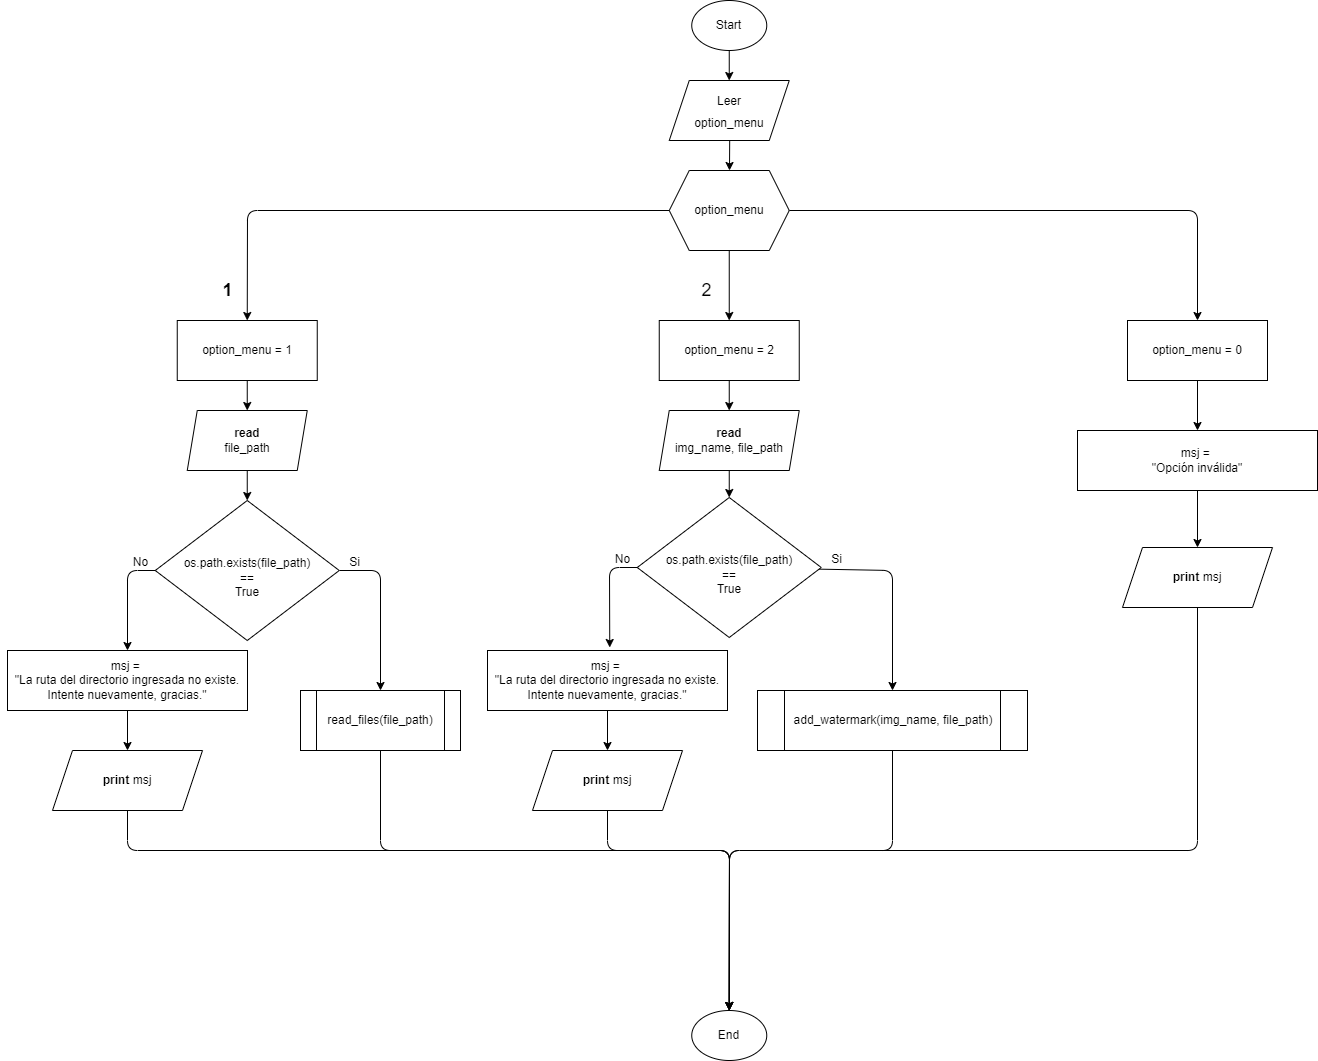

The diagram above was exported from draw.io. Its source (the exported page's mxGraphModel, read from the mxfile embedded in the PNG):
<mxGraphModel dx="2088" dy="1824" grid="1" gridSize="10" guides="1" tooltips="1" connect="1" arrows="1" fold="1" page="1" pageScale="1" pageWidth="850" pageHeight="1100" math="0" shadow="0">
  <root>
    <mxCell id="0" />
    <mxCell id="1" parent="0" />
    <mxCell id="22" value="" style="edgeStyle=none;html=1;" parent="1" target="21" edge="1">
      <mxGeometry relative="1" as="geometry">
        <mxPoint x="582.25" y="160" as="sourcePoint" />
      </mxGeometry>
    </mxCell>
    <mxCell id="35" value="" style="edgeStyle=none;html=1;fontSize=18;" parent="1" source="2" target="34" edge="1">
      <mxGeometry relative="1" as="geometry" />
    </mxCell>
    <mxCell id="2" value="Start" style="ellipse;whiteSpace=wrap;html=1;" parent="1" vertex="1">
      <mxGeometry x="544.25" y="30" width="75" height="50" as="geometry" />
    </mxCell>
    <mxCell id="7" value="" style="edgeStyle=none;html=1;" parent="1" source="3" target="6" edge="1">
      <mxGeometry relative="1" as="geometry" />
    </mxCell>
    <mxCell id="3" value="read&lt;br&gt;&lt;span style=&quot;font-weight: normal;&quot;&gt;file_path&lt;/span&gt;" style="shape=parallelogram;perimeter=parallelogramPerimeter;whiteSpace=wrap;html=1;fixedSize=1;size=10.000000000000227;fontStyle=1" parent="1" vertex="1">
      <mxGeometry x="39.75" y="440" width="120" height="60" as="geometry" />
    </mxCell>
    <mxCell id="9" value="" style="edgeStyle=none;html=1;entryX=0.5;entryY=0;entryDx=0;entryDy=0;exitX=1;exitY=0.5;exitDx=0;exitDy=0;" parent="1" source="6" target="49" edge="1">
      <mxGeometry relative="1" as="geometry">
        <Array as="points">
          <mxPoint x="233" y="600" />
        </Array>
        <mxPoint x="230" y="640" as="targetPoint" />
      </mxGeometry>
    </mxCell>
    <mxCell id="38" style="edgeStyle=none;html=1;entryX=0.5;entryY=0;entryDx=0;entryDy=0;fontSize=12;exitX=0;exitY=0.5;exitDx=0;exitDy=0;" parent="1" source="6" target="10" edge="1">
      <mxGeometry relative="1" as="geometry">
        <Array as="points">
          <mxPoint x="-20" y="600" />
        </Array>
        <mxPoint x="-57" y="550" as="sourcePoint" />
      </mxGeometry>
    </mxCell>
    <mxCell id="6" value="&lt;br&gt;os.path.exists(file_path)&lt;br&gt;==&lt;br&gt;True" style="rhombus;whiteSpace=wrap;html=1;" parent="1" vertex="1">
      <mxGeometry x="7.75" y="530" width="184" height="140" as="geometry" />
    </mxCell>
    <mxCell id="16" style="edgeStyle=none;html=1;entryX=0.5;entryY=0;entryDx=0;entryDy=0;exitX=0.5;exitY=1;exitDx=0;exitDy=0;" parent="1" source="49" target="63" edge="1">
      <mxGeometry relative="1" as="geometry">
        <mxPoint x="162.5" y="829.9999999999998" as="targetPoint" />
        <Array as="points">
          <mxPoint x="233" y="880" />
          <mxPoint x="582" y="880" />
        </Array>
        <mxPoint x="232.96000000000004" y="740.1199999999999" as="sourcePoint" />
      </mxGeometry>
    </mxCell>
    <mxCell id="24" style="edgeStyle=none;html=1;entryX=0.5;entryY=0;entryDx=0;entryDy=0;" parent="1" source="21" edge="1">
      <mxGeometry relative="1" as="geometry">
        <Array as="points">
          <mxPoint x="100" y="240" />
        </Array>
        <mxPoint x="99.75" y="350" as="targetPoint" />
      </mxGeometry>
    </mxCell>
    <mxCell id="26" value="" style="edgeStyle=none;html=1;exitX=0.5;exitY=1;exitDx=0;exitDy=0;" parent="1" source="21" target="25" edge="1">
      <mxGeometry relative="1" as="geometry">
        <Array as="points" />
      </mxGeometry>
    </mxCell>
    <mxCell id="31" value="" style="edgeStyle=none;html=1;fontSize=18;" parent="1" source="21" edge="1" target="76">
      <mxGeometry relative="1" as="geometry">
        <mxPoint x="1050" y="330" as="targetPoint" />
        <Array as="points">
          <mxPoint x="1050" y="240" />
        </Array>
      </mxGeometry>
    </mxCell>
    <mxCell id="21" value="option_menu" style="shape=hexagon;perimeter=hexagonPerimeter2;whiteSpace=wrap;html=1;fixedSize=1;" parent="1" vertex="1">
      <mxGeometry x="521.75" y="200" width="120" height="80" as="geometry" />
    </mxCell>
    <mxCell id="29" value="" style="edgeStyle=none;html=1;fontSize=18;entryX=0.5;entryY=0;entryDx=0;entryDy=0;" parent="1" target="3" edge="1">
      <mxGeometry relative="1" as="geometry">
        <mxPoint x="102.75" y="430" as="targetPoint" />
        <mxPoint x="99.75" y="410" as="sourcePoint" />
      </mxGeometry>
    </mxCell>
    <mxCell id="43" value="" style="edgeStyle=none;html=1;fontSize=12;" parent="1" source="25" target="42" edge="1">
      <mxGeometry relative="1" as="geometry" />
    </mxCell>
    <mxCell id="25" value="option_menu = 2" style="whiteSpace=wrap;html=1;" parent="1" vertex="1">
      <mxGeometry x="511.75" y="350" width="140" height="60" as="geometry" />
    </mxCell>
    <mxCell id="27" value="&lt;b&gt;&lt;font style=&quot;font-size: 18px;&quot;&gt;1&lt;/font&gt;&lt;/b&gt;" style="text;html=1;align=center;verticalAlign=middle;resizable=0;points=[];autosize=1;strokeColor=none;fillColor=none;" parent="1" vertex="1">
      <mxGeometry x="65" y="300" width="30" height="40" as="geometry" />
    </mxCell>
    <mxCell id="28" value="2" style="text;html=1;align=center;verticalAlign=middle;resizable=0;points=[];autosize=1;strokeColor=none;fillColor=none;fontSize=18;" parent="1" vertex="1">
      <mxGeometry x="544.25" y="300" width="30" height="40" as="geometry" />
    </mxCell>
    <mxCell id="34" value="&lt;font style=&quot;font-size: 12px;&quot;&gt;Leer&lt;br&gt;option_menu&lt;br&gt;&lt;/font&gt;" style="shape=parallelogram;perimeter=parallelogramPerimeter;whiteSpace=wrap;html=1;fixedSize=1;fontSize=18;" parent="1" vertex="1">
      <mxGeometry x="521.75" y="110" width="120" height="60" as="geometry" />
    </mxCell>
    <mxCell id="37" style="edgeStyle=none;html=1;fontSize=12;" parent="1" source="10" edge="1">
      <mxGeometry relative="1" as="geometry">
        <mxPoint x="-93" y="699.9999999999998" as="targetPoint" />
      </mxGeometry>
    </mxCell>
    <mxCell id="57" value="" style="edgeStyle=none;html=1;" edge="1" parent="1" source="10" target="56">
      <mxGeometry relative="1" as="geometry" />
    </mxCell>
    <mxCell id="10" value="msj = &lt;br&gt;&quot;La ruta del directorio ingresada no existe.&lt;br&gt;Intente nuevamente, gracias.&quot;" style="whiteSpace=wrap;html=1;" parent="1" vertex="1">
      <mxGeometry x="-140" y="680" width="240" height="60" as="geometry" />
    </mxCell>
    <mxCell id="41" value="" style="edgeStyle=none;html=1;fontSize=12;exitX=0.5;exitY=1;exitDx=0;exitDy=0;entryX=0.5;entryY=0;entryDx=0;entryDy=0;" parent="1" source="56" target="63" edge="1">
      <mxGeometry relative="1" as="geometry">
        <mxPoint x="99.75" y="920" as="targetPoint" />
        <Array as="points">
          <mxPoint x="-20" y="880" />
          <mxPoint x="582" y="880" />
        </Array>
      </mxGeometry>
    </mxCell>
    <mxCell id="47" value="" style="edgeStyle=none;html=1;fontSize=12;entryX=0.5;entryY=0;entryDx=0;entryDy=0;" parent="1" source="42" target="59" edge="1">
      <mxGeometry relative="1" as="geometry">
        <mxPoint x="582" y="520" as="targetPoint" />
      </mxGeometry>
    </mxCell>
    <mxCell id="42" value="read&lt;br&gt;&lt;span style=&quot;font-weight: normal;&quot;&gt;img_name, file_path&lt;/span&gt;" style="shape=parallelogram;perimeter=parallelogramPerimeter;whiteSpace=wrap;html=1;fixedSize=1;size=10.000000000000227;fontStyle=1" parent="1" vertex="1">
      <mxGeometry x="511.75" y="440" width="140" height="60" as="geometry" />
    </mxCell>
    <mxCell id="49" value="read_files(file_path)" style="shape=process;whiteSpace=wrap;html=1;backgroundOutline=1;" vertex="1" parent="1">
      <mxGeometry x="153" y="720" width="160" height="60" as="geometry" />
    </mxCell>
    <mxCell id="52" value="Si" style="text;html=1;align=center;verticalAlign=middle;resizable=0;points=[];autosize=1;strokeColor=none;fillColor=none;" vertex="1" parent="1">
      <mxGeometry x="191.75" y="577" width="30" height="30" as="geometry" />
    </mxCell>
    <mxCell id="53" value="No" style="text;html=1;align=center;verticalAlign=middle;resizable=0;points=[];autosize=1;strokeColor=none;fillColor=none;" vertex="1" parent="1">
      <mxGeometry x="-27" y="577" width="40" height="30" as="geometry" />
    </mxCell>
    <mxCell id="56" value="&lt;b&gt;print&lt;/b&gt; msj" style="shape=parallelogram;perimeter=parallelogramPerimeter;whiteSpace=wrap;html=1;fixedSize=1;" vertex="1" parent="1">
      <mxGeometry x="-95" y="780" width="150" height="60" as="geometry" />
    </mxCell>
    <mxCell id="59" value="&lt;br&gt;os.path.exists(file_path)&lt;br&gt;==&lt;br&gt;True" style="rhombus;whiteSpace=wrap;html=1;" vertex="1" parent="1">
      <mxGeometry x="489.75" y="527" width="184" height="140" as="geometry" />
    </mxCell>
    <mxCell id="60" value="" style="edgeStyle=none;html=1;entryX=0.5;entryY=0;entryDx=0;entryDy=0;" edge="1" parent="1" target="68" source="59">
      <mxGeometry relative="1" as="geometry">
        <Array as="points">
          <mxPoint x="745" y="600" />
        </Array>
        <mxPoint x="670" y="597" as="sourcePoint" />
        <mxPoint x="712" y="637" as="targetPoint" />
      </mxGeometry>
    </mxCell>
    <mxCell id="61" style="edgeStyle=none;html=1;entryX=0.5;entryY=0;entryDx=0;entryDy=0;fontSize=12;" edge="1" parent="1" source="59">
      <mxGeometry relative="1" as="geometry">
        <Array as="points">
          <mxPoint x="462" y="597" />
        </Array>
        <mxPoint x="489.75" y="597" as="sourcePoint" />
        <mxPoint x="462.25" y="677" as="targetPoint" />
      </mxGeometry>
    </mxCell>
    <mxCell id="62" style="edgeStyle=none;html=1;entryX=0.5;entryY=0;entryDx=0;entryDy=0;exitX=0.5;exitY=1;exitDx=0;exitDy=0;" edge="1" parent="1" source="68" target="63">
      <mxGeometry relative="1" as="geometry">
        <mxPoint x="644.5" y="826.9999999999998" as="targetPoint" />
        <Array as="points">
          <mxPoint x="745" y="880" />
          <mxPoint x="582" y="880" />
        </Array>
        <mxPoint x="714.96" y="737.1199999999999" as="sourcePoint" />
      </mxGeometry>
    </mxCell>
    <mxCell id="63" value="End" style="ellipse;whiteSpace=wrap;html=1;" vertex="1" parent="1">
      <mxGeometry x="544.25" y="1040" width="75" height="50" as="geometry" />
    </mxCell>
    <mxCell id="67" value="" style="edgeStyle=none;html=1;fontSize=12;exitX=0.5;exitY=1;exitDx=0;exitDy=0;entryX=0.5;entryY=0;entryDx=0;entryDy=0;" edge="1" parent="1" source="71" target="63">
      <mxGeometry relative="1" as="geometry">
        <Array as="points">
          <mxPoint x="460" y="880" />
          <mxPoint x="582" y="880" />
        </Array>
      </mxGeometry>
    </mxCell>
    <mxCell id="68" value="add_watermark(img_name, file_path)" style="shape=process;whiteSpace=wrap;html=1;backgroundOutline=1;" vertex="1" parent="1">
      <mxGeometry x="610" y="720" width="270" height="60" as="geometry" />
    </mxCell>
    <mxCell id="69" value="Si" style="text;html=1;align=center;verticalAlign=middle;resizable=0;points=[];autosize=1;strokeColor=none;fillColor=none;" vertex="1" parent="1">
      <mxGeometry x="673.75" y="574" width="30" height="30" as="geometry" />
    </mxCell>
    <mxCell id="70" value="No" style="text;html=1;align=center;verticalAlign=middle;resizable=0;points=[];autosize=1;strokeColor=none;fillColor=none;" vertex="1" parent="1">
      <mxGeometry x="455" y="574" width="40" height="30" as="geometry" />
    </mxCell>
    <mxCell id="71" value="&lt;b&gt;print&lt;/b&gt; msj" style="shape=parallelogram;perimeter=parallelogramPerimeter;whiteSpace=wrap;html=1;fixedSize=1;" vertex="1" parent="1">
      <mxGeometry x="385" y="780" width="150" height="60" as="geometry" />
    </mxCell>
    <mxCell id="74" style="edgeStyle=none;html=1;entryX=0.5;entryY=0;entryDx=0;entryDy=0;" edge="1" parent="1" source="72" target="71">
      <mxGeometry relative="1" as="geometry" />
    </mxCell>
    <mxCell id="72" value="msj = &lt;br&gt;&quot;La ruta del directorio ingresada no existe.&lt;br&gt;Intente nuevamente, gracias.&quot;" style="whiteSpace=wrap;html=1;" vertex="1" parent="1">
      <mxGeometry x="340" y="680" width="240" height="60" as="geometry" />
    </mxCell>
    <mxCell id="75" value="option_menu = 1" style="whiteSpace=wrap;html=1;" vertex="1" parent="1">
      <mxGeometry x="29.75" y="350" width="140" height="60" as="geometry" />
    </mxCell>
    <mxCell id="79" style="edgeStyle=none;html=1;entryX=0.5;entryY=0;entryDx=0;entryDy=0;" edge="1" parent="1" source="76" target="78">
      <mxGeometry relative="1" as="geometry" />
    </mxCell>
    <mxCell id="76" value="option_menu = 0" style="whiteSpace=wrap;html=1;" vertex="1" parent="1">
      <mxGeometry x="980" y="350" width="140" height="60" as="geometry" />
    </mxCell>
    <mxCell id="81" style="edgeStyle=none;html=1;entryX=0.5;entryY=0;entryDx=0;entryDy=0;" edge="1" parent="1" source="77" target="63">
      <mxGeometry relative="1" as="geometry">
        <Array as="points">
          <mxPoint x="1050" y="880" />
          <mxPoint x="582" y="880" />
        </Array>
      </mxGeometry>
    </mxCell>
    <mxCell id="77" value="&lt;b&gt;print&lt;/b&gt; msj" style="shape=parallelogram;perimeter=parallelogramPerimeter;whiteSpace=wrap;html=1;fixedSize=1;" vertex="1" parent="1">
      <mxGeometry x="975" y="577" width="150" height="60" as="geometry" />
    </mxCell>
    <mxCell id="80" style="edgeStyle=none;html=1;entryX=0.5;entryY=0;entryDx=0;entryDy=0;" edge="1" parent="1" source="78" target="77">
      <mxGeometry relative="1" as="geometry" />
    </mxCell>
    <mxCell id="78" value="msj = &lt;br&gt;&quot;Opción inválida&quot;" style="whiteSpace=wrap;html=1;" vertex="1" parent="1">
      <mxGeometry x="930" y="460" width="240" height="60" as="geometry" />
    </mxCell>
  </root>
</mxGraphModel>